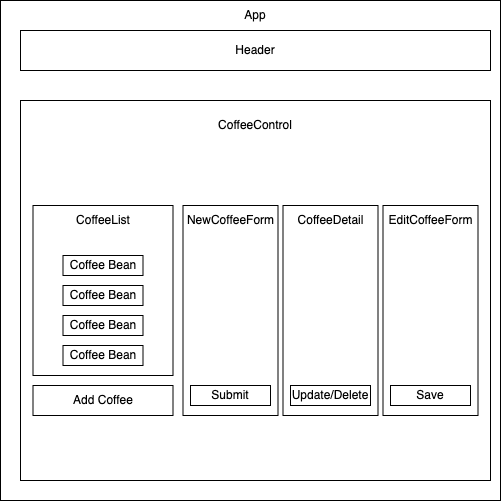

The diagram above was exported from draw.io. Its source (the exported page's mxGraphModel, read from the mxfile embedded in the PNG):
<mxGraphModel dx="800" dy="939" grid="1" gridSize="10" guides="1" tooltips="1" connect="1" arrows="1" fold="1" page="1" pageScale="1" pageWidth="850" pageHeight="1100" math="0" shadow="0">
  <root>
    <mxCell id="0" />
    <mxCell id="1" parent="0" />
    <mxCell id="LDw4ofuUvNK-pxXH_5hT-1" value="" style="whiteSpace=wrap;html=1;aspect=fixed;" vertex="1" parent="1">
      <mxGeometry x="240" y="240" width="500" height="500" as="geometry" />
    </mxCell>
    <mxCell id="LDw4ofuUvNK-pxXH_5hT-2" value="Header" style="rounded=0;whiteSpace=wrap;html=1;" vertex="1" parent="1">
      <mxGeometry x="260" y="270" width="470" height="40" as="geometry" />
    </mxCell>
    <mxCell id="LDw4ofuUvNK-pxXH_5hT-3" value="App" style="text;html=1;strokeColor=none;fillColor=none;align=center;verticalAlign=middle;whiteSpace=wrap;rounded=0;" vertex="1" parent="1">
      <mxGeometry x="465" y="240" width="60" height="30" as="geometry" />
    </mxCell>
    <mxCell id="LDw4ofuUvNK-pxXH_5hT-4" value="" style="rounded=0;whiteSpace=wrap;html=1;" vertex="1" parent="1">
      <mxGeometry x="260" y="340" width="470" height="380" as="geometry" />
    </mxCell>
    <mxCell id="LDw4ofuUvNK-pxXH_5hT-5" value="" style="rounded=0;whiteSpace=wrap;html=1;" vertex="1" parent="1">
      <mxGeometry x="272.5" y="445" width="140" height="170" as="geometry" />
    </mxCell>
    <mxCell id="LDw4ofuUvNK-pxXH_5hT-6" value="CoffeeControl" style="text;html=1;strokeColor=none;fillColor=none;align=center;verticalAlign=middle;whiteSpace=wrap;rounded=0;" vertex="1" parent="1">
      <mxGeometry x="465" y="350" width="60" height="30" as="geometry" />
    </mxCell>
    <mxCell id="LDw4ofuUvNK-pxXH_5hT-7" value="CoffeeList" style="text;html=1;strokeColor=none;fillColor=none;align=center;verticalAlign=middle;whiteSpace=wrap;rounded=0;" vertex="1" parent="1">
      <mxGeometry x="312.5" y="445" width="60" height="30" as="geometry" />
    </mxCell>
    <mxCell id="LDw4ofuUvNK-pxXH_5hT-8" value="Coffee Bean" style="rounded=0;whiteSpace=wrap;html=1;" vertex="1" parent="1">
      <mxGeometry x="302.5" y="495" width="80" height="20" as="geometry" />
    </mxCell>
    <mxCell id="LDw4ofuUvNK-pxXH_5hT-10" value="Coffee Bean" style="rounded=0;whiteSpace=wrap;html=1;" vertex="1" parent="1">
      <mxGeometry x="302.5" y="525" width="80" height="20" as="geometry" />
    </mxCell>
    <mxCell id="LDw4ofuUvNK-pxXH_5hT-12" value="Coffee Bean" style="rounded=0;whiteSpace=wrap;html=1;" vertex="1" parent="1">
      <mxGeometry x="302.5" y="555" width="80" height="20" as="geometry" />
    </mxCell>
    <mxCell id="LDw4ofuUvNK-pxXH_5hT-13" value="Coffee Bean" style="rounded=0;whiteSpace=wrap;html=1;" vertex="1" parent="1">
      <mxGeometry x="302.5" y="585" width="80" height="20" as="geometry" />
    </mxCell>
    <mxCell id="LDw4ofuUvNK-pxXH_5hT-15" value="Add Coffee" style="rounded=0;whiteSpace=wrap;html=1;" vertex="1" parent="1">
      <mxGeometry x="272.5" y="625" width="140" height="30" as="geometry" />
    </mxCell>
    <mxCell id="LDw4ofuUvNK-pxXH_5hT-16" value="" style="rounded=0;whiteSpace=wrap;html=1;" vertex="1" parent="1">
      <mxGeometry x="422.5" y="445" width="95" height="210" as="geometry" />
    </mxCell>
    <mxCell id="LDw4ofuUvNK-pxXH_5hT-17" value="NewCoffeeForm" style="text;html=1;strokeColor=none;fillColor=none;align=center;verticalAlign=middle;whiteSpace=wrap;rounded=0;" vertex="1" parent="1">
      <mxGeometry x="453.75" y="445" width="32.5" height="30" as="geometry" />
    </mxCell>
    <mxCell id="LDw4ofuUvNK-pxXH_5hT-19" value="Submit" style="rounded=0;whiteSpace=wrap;html=1;" vertex="1" parent="1">
      <mxGeometry x="430" y="625" width="80" height="20" as="geometry" />
    </mxCell>
    <mxCell id="LDw4ofuUvNK-pxXH_5hT-20" value="" style="rounded=0;whiteSpace=wrap;html=1;" vertex="1" parent="1">
      <mxGeometry x="522.5" y="445" width="95" height="210" as="geometry" />
    </mxCell>
    <mxCell id="LDw4ofuUvNK-pxXH_5hT-21" value="CoffeeDetail" style="text;html=1;strokeColor=none;fillColor=none;align=center;verticalAlign=middle;whiteSpace=wrap;rounded=0;" vertex="1" parent="1">
      <mxGeometry x="525.63" y="445" width="88.75" height="30" as="geometry" />
    </mxCell>
    <mxCell id="LDw4ofuUvNK-pxXH_5hT-22" value="Update/Delete" style="rounded=0;whiteSpace=wrap;html=1;" vertex="1" parent="1">
      <mxGeometry x="530" y="625" width="80" height="20" as="geometry" />
    </mxCell>
    <mxCell id="LDw4ofuUvNK-pxXH_5hT-23" value="" style="rounded=0;whiteSpace=wrap;html=1;" vertex="1" parent="1">
      <mxGeometry x="622.5" y="445" width="95" height="210" as="geometry" />
    </mxCell>
    <mxCell id="LDw4ofuUvNK-pxXH_5hT-24" value="EditCoffeeForm" style="text;html=1;strokeColor=none;fillColor=none;align=center;verticalAlign=middle;whiteSpace=wrap;rounded=0;" vertex="1" parent="1">
      <mxGeometry x="625.63" y="445" width="88.75" height="30" as="geometry" />
    </mxCell>
    <mxCell id="LDw4ofuUvNK-pxXH_5hT-25" value="Save" style="rounded=0;whiteSpace=wrap;html=1;" vertex="1" parent="1">
      <mxGeometry x="630" y="625" width="80" height="20" as="geometry" />
    </mxCell>
  </root>
</mxGraphModel>